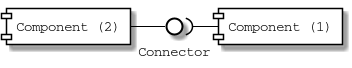

The diagram above was rendered by PlantUML. Its source (embedded in the PNG):
@startuml

skinparam component {
    FontName Courier
    ArrowColor black
    BorderColor black
    BackgroundColor white
}

skinparam interface {
    FontName Courier
    BorderColor black
    BackgroundColor white
}

[Component (1)] as c1
[Component (2)] as c2

() "Connector" as c

c2 -right- c

c1 -left-( c

@enduml